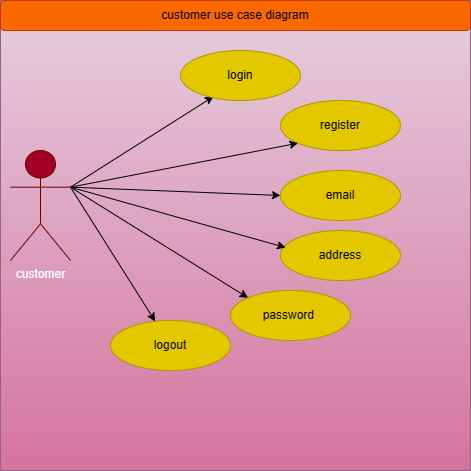

The diagram above was exported from draw.io. Its source (the exported page's mxGraphModel, read from the mxfile embedded in the PNG):
<mxGraphModel dx="1722" dy="481" grid="1" gridSize="10" guides="1" tooltips="1" connect="1" arrows="1" fold="1" page="1" pageScale="1" pageWidth="850" pageHeight="1100" math="0" shadow="0">
  <root>
    <mxCell id="0" />
    <mxCell id="1" parent="0" />
    <mxCell id="5otFWwitEbZLSlEVkYe6-1" value="" style="whiteSpace=wrap;html=1;aspect=fixed;fillColor=#e6d0de;strokeColor=#996185;gradientColor=#d5739d;" vertex="1" parent="1">
      <mxGeometry x="-20" y="20" width="470" height="470" as="geometry" />
    </mxCell>
    <mxCell id="5otFWwitEbZLSlEVkYe6-3" value="customer" style="shape=umlActor;verticalLabelPosition=bottom;verticalAlign=top;html=1;outlineConnect=0;fillColor=#a20025;strokeColor=#6F0000;fontColor=#ffffff;" vertex="1" parent="1">
      <mxGeometry x="-10" y="170" width="60" height="110" as="geometry" />
    </mxCell>
    <mxCell id="5otFWwitEbZLSlEVkYe6-4" value="" style="endArrow=classic;html=1;rounded=0;exitX=1;exitY=0.3333333333333333;exitDx=0;exitDy=0;exitPerimeter=0;entryX=0.275;entryY=0.92;entryDx=0;entryDy=0;entryPerimeter=0;" edge="1" parent="1" source="5otFWwitEbZLSlEVkYe6-3" target="5otFWwitEbZLSlEVkYe6-5">
      <mxGeometry width="50" height="50" relative="1" as="geometry">
        <mxPoint x="400" y="280" as="sourcePoint" />
        <mxPoint x="450" y="230" as="targetPoint" />
      </mxGeometry>
    </mxCell>
    <mxCell id="5otFWwitEbZLSlEVkYe6-5" value="login" style="ellipse;whiteSpace=wrap;html=1;fillColor=#e3c800;fontColor=#000000;strokeColor=#B09500;" vertex="1" parent="1">
      <mxGeometry x="160" y="70" width="120" height="50" as="geometry" />
    </mxCell>
    <mxCell id="5otFWwitEbZLSlEVkYe6-6" value="register" style="ellipse;whiteSpace=wrap;html=1;fillColor=#e3c800;fontColor=#000000;strokeColor=#B09500;" vertex="1" parent="1">
      <mxGeometry x="260" y="120" width="120" height="50" as="geometry" />
    </mxCell>
    <mxCell id="5otFWwitEbZLSlEVkYe6-7" value="email" style="ellipse;whiteSpace=wrap;html=1;fillColor=#e3c800;fontColor=#000000;strokeColor=#B09500;" vertex="1" parent="1">
      <mxGeometry x="260" y="190" width="120" height="50" as="geometry" />
    </mxCell>
    <mxCell id="5otFWwitEbZLSlEVkYe6-8" value="address" style="ellipse;whiteSpace=wrap;html=1;fillColor=#e3c800;fontColor=#000000;strokeColor=#B09500;" vertex="1" parent="1">
      <mxGeometry x="260" y="250" width="120" height="50" as="geometry" />
    </mxCell>
    <mxCell id="5otFWwitEbZLSlEVkYe6-9" value="password&amp;nbsp;" style="ellipse;whiteSpace=wrap;html=1;fillColor=#e3c800;fontColor=#000000;strokeColor=#B09500;" vertex="1" parent="1">
      <mxGeometry x="210" y="310" width="120" height="50" as="geometry" />
    </mxCell>
    <mxCell id="5otFWwitEbZLSlEVkYe6-10" value="logout" style="ellipse;whiteSpace=wrap;html=1;fillColor=#e3c800;fontColor=#000000;strokeColor=#B09500;" vertex="1" parent="1">
      <mxGeometry x="90" y="340" width="120" height="50" as="geometry" />
    </mxCell>
    <mxCell id="5otFWwitEbZLSlEVkYe6-11" value="" style="endArrow=classic;html=1;rounded=0;entryX=0;entryY=1;entryDx=0;entryDy=0;exitX=1;exitY=0.3333333333333333;exitDx=0;exitDy=0;exitPerimeter=0;" edge="1" parent="1" source="5otFWwitEbZLSlEVkYe6-3" target="5otFWwitEbZLSlEVkYe6-6">
      <mxGeometry width="50" height="50" relative="1" as="geometry">
        <mxPoint x="50" y="210" as="sourcePoint" />
        <mxPoint x="450" y="230" as="targetPoint" />
      </mxGeometry>
    </mxCell>
    <mxCell id="5otFWwitEbZLSlEVkYe6-12" value="" style="endArrow=classic;html=1;rounded=0;exitX=1;exitY=0.3333333333333333;exitDx=0;exitDy=0;exitPerimeter=0;entryX=0;entryY=0.5;entryDx=0;entryDy=0;" edge="1" parent="1" source="5otFWwitEbZLSlEVkYe6-3" target="5otFWwitEbZLSlEVkYe6-7">
      <mxGeometry width="50" height="50" relative="1" as="geometry">
        <mxPoint x="400" y="280" as="sourcePoint" />
        <mxPoint x="450" y="230" as="targetPoint" />
      </mxGeometry>
    </mxCell>
    <mxCell id="5otFWwitEbZLSlEVkYe6-13" value="" style="endArrow=classic;html=1;rounded=0;exitX=1;exitY=0.3333333333333333;exitDx=0;exitDy=0;exitPerimeter=0;entryX=0.042;entryY=0.34;entryDx=0;entryDy=0;entryPerimeter=0;" edge="1" parent="1" source="5otFWwitEbZLSlEVkYe6-3" target="5otFWwitEbZLSlEVkYe6-8">
      <mxGeometry width="50" height="50" relative="1" as="geometry">
        <mxPoint x="400" y="280" as="sourcePoint" />
        <mxPoint x="450" y="230" as="targetPoint" />
      </mxGeometry>
    </mxCell>
    <mxCell id="5otFWwitEbZLSlEVkYe6-14" value="" style="endArrow=classic;html=1;rounded=0;exitX=1;exitY=0.3333333333333333;exitDx=0;exitDy=0;exitPerimeter=0;entryX=0;entryY=0;entryDx=0;entryDy=0;" edge="1" parent="1" source="5otFWwitEbZLSlEVkYe6-3" target="5otFWwitEbZLSlEVkYe6-9">
      <mxGeometry width="50" height="50" relative="1" as="geometry">
        <mxPoint x="400" y="280" as="sourcePoint" />
        <mxPoint x="450" y="230" as="targetPoint" />
      </mxGeometry>
    </mxCell>
    <mxCell id="5otFWwitEbZLSlEVkYe6-15" value="" style="endArrow=classic;html=1;rounded=0;exitX=1;exitY=0.3333333333333333;exitDx=0;exitDy=0;exitPerimeter=0;" edge="1" parent="1" source="5otFWwitEbZLSlEVkYe6-3" target="5otFWwitEbZLSlEVkYe6-10">
      <mxGeometry width="50" height="50" relative="1" as="geometry">
        <mxPoint x="400" y="280" as="sourcePoint" />
        <mxPoint x="450" y="230" as="targetPoint" />
      </mxGeometry>
    </mxCell>
    <mxCell id="5otFWwitEbZLSlEVkYe6-16" value="customer use case diagram" style="rounded=1;whiteSpace=wrap;html=1;fillColor=#fa6800;strokeColor=#C73500;fontColor=#000000;" vertex="1" parent="1">
      <mxGeometry x="-20" y="20" width="470" height="30" as="geometry" />
    </mxCell>
  </root>
</mxGraphModel>